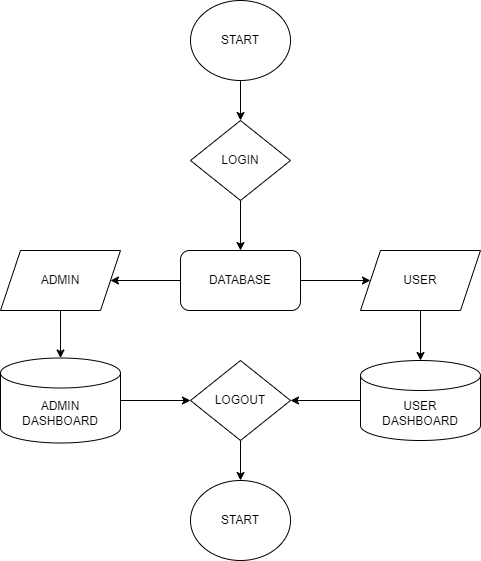

The diagram above was exported from draw.io. Its source (the exported page's mxGraphModel, read from the mxfile embedded in the PNG):
<mxGraphModel dx="794" dy="459" grid="1" gridSize="10" guides="1" tooltips="1" connect="1" arrows="1" fold="1" page="1" pageScale="1" pageWidth="827" pageHeight="1169" math="0" shadow="0">
  <root>
    <mxCell id="WIyWlLk6GJQsqaUBKTNV-0" />
    <mxCell id="WIyWlLk6GJQsqaUBKTNV-1" parent="WIyWlLk6GJQsqaUBKTNV-0" />
    <mxCell id="M51lcTwxTzvdv3ikmXjJ-29" value="" style="edgeStyle=orthogonalEdgeStyle;rounded=0;orthogonalLoop=1;jettySize=auto;html=1;" edge="1" parent="WIyWlLk6GJQsqaUBKTNV-1" source="M51lcTwxTzvdv3ikmXjJ-0" target="M51lcTwxTzvdv3ikmXjJ-1">
      <mxGeometry relative="1" as="geometry" />
    </mxCell>
    <mxCell id="M51lcTwxTzvdv3ikmXjJ-0" value="START" style="ellipse;whiteSpace=wrap;html=1;" vertex="1" parent="WIyWlLk6GJQsqaUBKTNV-1">
      <mxGeometry x="350" y="80" width="100" height="80" as="geometry" />
    </mxCell>
    <mxCell id="M51lcTwxTzvdv3ikmXjJ-30" value="" style="edgeStyle=orthogonalEdgeStyle;rounded=0;orthogonalLoop=1;jettySize=auto;html=1;" edge="1" parent="WIyWlLk6GJQsqaUBKTNV-1" source="M51lcTwxTzvdv3ikmXjJ-1" target="M51lcTwxTzvdv3ikmXjJ-4">
      <mxGeometry relative="1" as="geometry" />
    </mxCell>
    <mxCell id="M51lcTwxTzvdv3ikmXjJ-1" value="LOGIN" style="rhombus;whiteSpace=wrap;html=1;" vertex="1" parent="WIyWlLk6GJQsqaUBKTNV-1">
      <mxGeometry x="350" y="200" width="100" height="80" as="geometry" />
    </mxCell>
    <mxCell id="M51lcTwxTzvdv3ikmXjJ-3" value="ADMIN&lt;div&gt;DASHBOARD&lt;/div&gt;" style="shape=cylinder3;whiteSpace=wrap;html=1;boundedLbl=1;backgroundOutline=1;size=15;" vertex="1" parent="WIyWlLk6GJQsqaUBKTNV-1">
      <mxGeometry x="160" y="437.5" width="120" height="85" as="geometry" />
    </mxCell>
    <mxCell id="M51lcTwxTzvdv3ikmXjJ-31" value="" style="edgeStyle=orthogonalEdgeStyle;rounded=0;orthogonalLoop=1;jettySize=auto;html=1;" edge="1" parent="WIyWlLk6GJQsqaUBKTNV-1" source="M51lcTwxTzvdv3ikmXjJ-4" target="M51lcTwxTzvdv3ikmXjJ-24">
      <mxGeometry relative="1" as="geometry" />
    </mxCell>
    <mxCell id="M51lcTwxTzvdv3ikmXjJ-32" value="" style="edgeStyle=orthogonalEdgeStyle;rounded=0;orthogonalLoop=1;jettySize=auto;html=1;" edge="1" parent="WIyWlLk6GJQsqaUBKTNV-1" source="M51lcTwxTzvdv3ikmXjJ-4" target="M51lcTwxTzvdv3ikmXjJ-25">
      <mxGeometry relative="1" as="geometry" />
    </mxCell>
    <mxCell id="M51lcTwxTzvdv3ikmXjJ-4" value="DATABASE" style="rounded=1;whiteSpace=wrap;html=1;" vertex="1" parent="WIyWlLk6GJQsqaUBKTNV-1">
      <mxGeometry x="340" y="330" width="120" height="60" as="geometry" />
    </mxCell>
    <mxCell id="M51lcTwxTzvdv3ikmXjJ-46" value="" style="edgeStyle=orthogonalEdgeStyle;rounded=0;orthogonalLoop=1;jettySize=auto;html=1;" edge="1" parent="WIyWlLk6GJQsqaUBKTNV-1" source="M51lcTwxTzvdv3ikmXjJ-13" target="M51lcTwxTzvdv3ikmXjJ-27">
      <mxGeometry relative="1" as="geometry" />
    </mxCell>
    <mxCell id="M51lcTwxTzvdv3ikmXjJ-13" value="LOGOUT" style="rhombus;whiteSpace=wrap;html=1;" vertex="1" parent="WIyWlLk6GJQsqaUBKTNV-1">
      <mxGeometry x="350" y="440" width="100" height="80" as="geometry" />
    </mxCell>
    <mxCell id="M51lcTwxTzvdv3ikmXjJ-45" value="" style="edgeStyle=orthogonalEdgeStyle;rounded=0;orthogonalLoop=1;jettySize=auto;html=1;" edge="1" parent="WIyWlLk6GJQsqaUBKTNV-1" source="M51lcTwxTzvdv3ikmXjJ-24" target="M51lcTwxTzvdv3ikmXjJ-3">
      <mxGeometry relative="1" as="geometry" />
    </mxCell>
    <mxCell id="M51lcTwxTzvdv3ikmXjJ-24" value="ADMIN" style="shape=parallelogram;perimeter=parallelogramPerimeter;whiteSpace=wrap;html=1;fixedSize=1;" vertex="1" parent="WIyWlLk6GJQsqaUBKTNV-1">
      <mxGeometry x="160" y="330" width="120" height="60" as="geometry" />
    </mxCell>
    <mxCell id="M51lcTwxTzvdv3ikmXjJ-42" value="" style="edgeStyle=orthogonalEdgeStyle;rounded=0;orthogonalLoop=1;jettySize=auto;html=1;" edge="1" parent="WIyWlLk6GJQsqaUBKTNV-1" source="M51lcTwxTzvdv3ikmXjJ-25" target="M51lcTwxTzvdv3ikmXjJ-41">
      <mxGeometry relative="1" as="geometry" />
    </mxCell>
    <mxCell id="M51lcTwxTzvdv3ikmXjJ-25" value="USER" style="shape=parallelogram;perimeter=parallelogramPerimeter;whiteSpace=wrap;html=1;fixedSize=1;" vertex="1" parent="WIyWlLk6GJQsqaUBKTNV-1">
      <mxGeometry x="520" y="330" width="120" height="60" as="geometry" />
    </mxCell>
    <mxCell id="M51lcTwxTzvdv3ikmXjJ-27" value="START" style="ellipse;whiteSpace=wrap;html=1;" vertex="1" parent="WIyWlLk6GJQsqaUBKTNV-1">
      <mxGeometry x="350" y="560" width="100" height="80" as="geometry" />
    </mxCell>
    <mxCell id="M51lcTwxTzvdv3ikmXjJ-43" value="" style="edgeStyle=orthogonalEdgeStyle;rounded=0;orthogonalLoop=1;jettySize=auto;html=1;" edge="1" parent="WIyWlLk6GJQsqaUBKTNV-1" source="M51lcTwxTzvdv3ikmXjJ-41" target="M51lcTwxTzvdv3ikmXjJ-13">
      <mxGeometry relative="1" as="geometry" />
    </mxCell>
    <mxCell id="M51lcTwxTzvdv3ikmXjJ-41" value="USER&lt;div&gt;DASHBOARD&lt;/div&gt;" style="shape=cylinder3;whiteSpace=wrap;html=1;boundedLbl=1;backgroundOutline=1;size=15;" vertex="1" parent="WIyWlLk6GJQsqaUBKTNV-1">
      <mxGeometry x="520" y="440" width="120" height="80" as="geometry" />
    </mxCell>
    <mxCell id="M51lcTwxTzvdv3ikmXjJ-44" value="" style="edgeStyle=orthogonalEdgeStyle;rounded=0;orthogonalLoop=1;jettySize=auto;html=1;entryX=0;entryY=0.5;entryDx=0;entryDy=0;exitX=1;exitY=0.5;exitDx=0;exitDy=0;exitPerimeter=0;" edge="1" parent="WIyWlLk6GJQsqaUBKTNV-1" source="M51lcTwxTzvdv3ikmXjJ-3" target="M51lcTwxTzvdv3ikmXjJ-13">
      <mxGeometry relative="1" as="geometry">
        <mxPoint x="460" y="550" as="sourcePoint" />
        <mxPoint x="460" y="490" as="targetPoint" />
      </mxGeometry>
    </mxCell>
  </root>
</mxGraphModel>